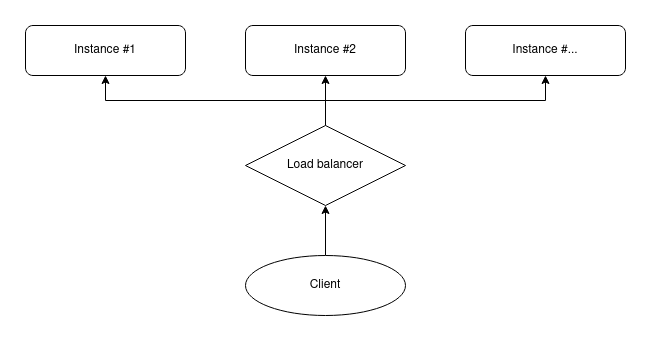

The diagram above was exported from draw.io. Its source (the exported page's mxGraphModel, read from the mxfile embedded in the PNG):
<mxGraphModel dx="661" dy="1118" grid="1" gridSize="10" guides="1" tooltips="1" connect="1" arrows="1" fold="1" page="1" pageScale="1" pageWidth="850" pageHeight="1100" math="0" shadow="0">
  <root>
    <mxCell id="0" />
    <mxCell id="1" parent="0" />
    <mxCell id="dw2ZSXNIRx-cD7uOsi0h-1" value="Instance #1" style="rounded=1;whiteSpace=wrap;html=1;" vertex="1" parent="1">
      <mxGeometry x="90" y="440" width="160" height="50" as="geometry" />
    </mxCell>
    <mxCell id="dw2ZSXNIRx-cD7uOsi0h-8" style="edgeStyle=orthogonalEdgeStyle;rounded=0;orthogonalLoop=1;jettySize=auto;html=1;exitX=0.5;exitY=0;exitDx=0;exitDy=0;entryX=0.5;entryY=1;entryDx=0;entryDy=0;" edge="1" parent="1" source="dw2ZSXNIRx-cD7uOsi0h-4" target="dw2ZSXNIRx-cD7uOsi0h-1">
      <mxGeometry relative="1" as="geometry" />
    </mxCell>
    <mxCell id="dw2ZSXNIRx-cD7uOsi0h-9" style="edgeStyle=orthogonalEdgeStyle;rounded=0;orthogonalLoop=1;jettySize=auto;html=1;exitX=0.5;exitY=0;exitDx=0;exitDy=0;entryX=0.5;entryY=1;entryDx=0;entryDy=0;" edge="1" parent="1" source="dw2ZSXNIRx-cD7uOsi0h-4" target="dw2ZSXNIRx-cD7uOsi0h-6">
      <mxGeometry relative="1" as="geometry" />
    </mxCell>
    <mxCell id="dw2ZSXNIRx-cD7uOsi0h-16" style="edgeStyle=orthogonalEdgeStyle;rounded=0;orthogonalLoop=1;jettySize=auto;html=1;exitX=0.5;exitY=0;exitDx=0;exitDy=0;entryX=0.5;entryY=1;entryDx=0;entryDy=0;" edge="1" parent="1" source="dw2ZSXNIRx-cD7uOsi0h-4" target="dw2ZSXNIRx-cD7uOsi0h-15">
      <mxGeometry relative="1" as="geometry" />
    </mxCell>
    <mxCell id="dw2ZSXNIRx-cD7uOsi0h-4" value="Load balancer" style="rhombus;whiteSpace=wrap;html=1;" vertex="1" parent="1">
      <mxGeometry x="310" y="540" width="160" height="80" as="geometry" />
    </mxCell>
    <mxCell id="dw2ZSXNIRx-cD7uOsi0h-14" style="edgeStyle=orthogonalEdgeStyle;rounded=0;orthogonalLoop=1;jettySize=auto;html=1;exitX=0.5;exitY=0;exitDx=0;exitDy=0;entryX=0.5;entryY=1;entryDx=0;entryDy=0;" edge="1" parent="1" source="dw2ZSXNIRx-cD7uOsi0h-5" target="dw2ZSXNIRx-cD7uOsi0h-4">
      <mxGeometry relative="1" as="geometry" />
    </mxCell>
    <mxCell id="dw2ZSXNIRx-cD7uOsi0h-5" value="&lt;div&gt;Client&lt;/div&gt;" style="ellipse;whiteSpace=wrap;html=1;" vertex="1" parent="1">
      <mxGeometry x="310" y="670" width="160" height="60" as="geometry" />
    </mxCell>
    <mxCell id="dw2ZSXNIRx-cD7uOsi0h-6" value="&lt;div&gt;Instance #2&lt;/div&gt;" style="rounded=1;whiteSpace=wrap;html=1;" vertex="1" parent="1">
      <mxGeometry x="310" y="440" width="160" height="50" as="geometry" />
    </mxCell>
    <mxCell id="dw2ZSXNIRx-cD7uOsi0h-15" value="&lt;div&gt;Instance #...&lt;br&gt;&lt;/div&gt;" style="rounded=1;whiteSpace=wrap;html=1;" vertex="1" parent="1">
      <mxGeometry x="530" y="440" width="160" height="50" as="geometry" />
    </mxCell>
  </root>
</mxGraphModel>